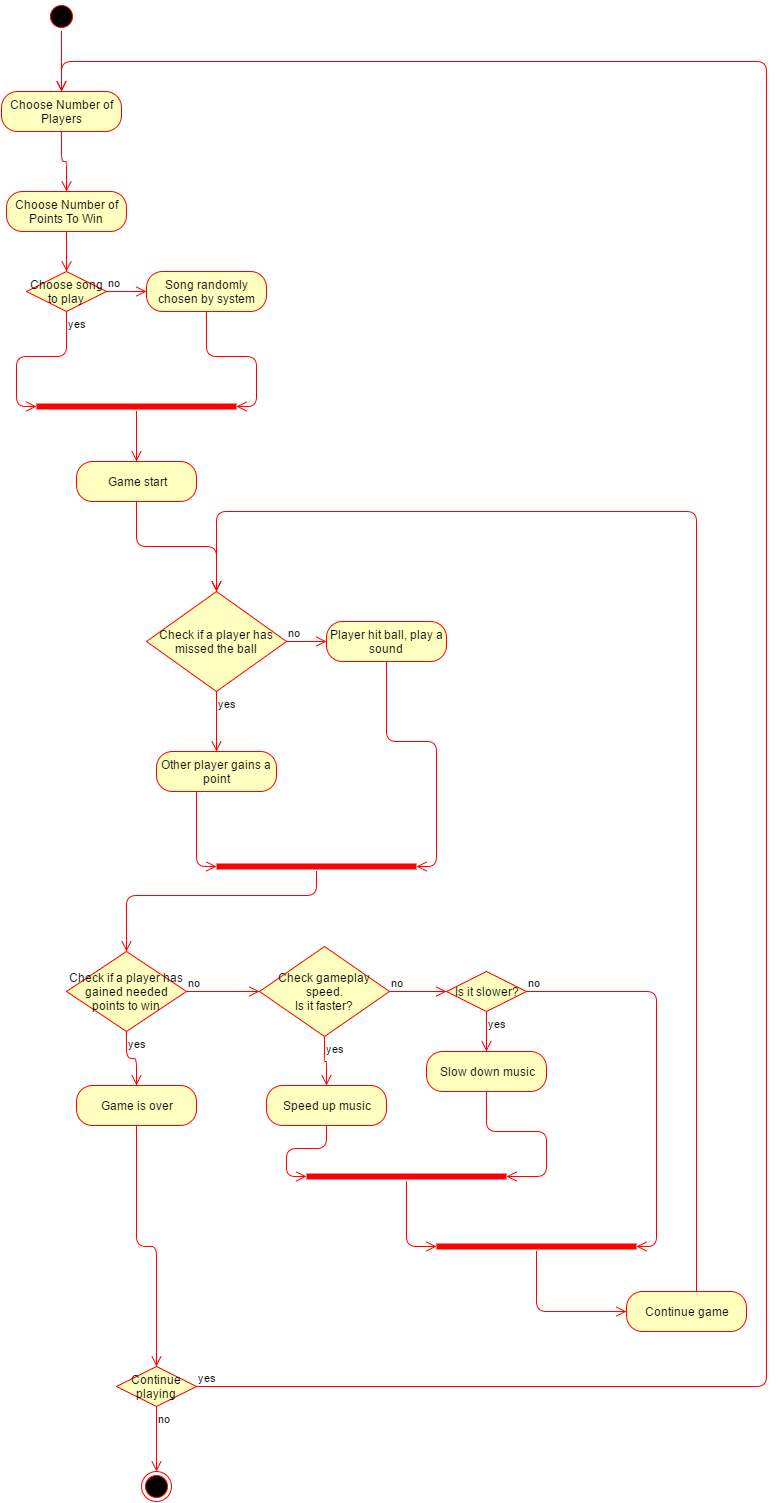

The diagram above was exported from draw.io. Its source (the exported page's mxGraphModel, read from the mxfile embedded in the PNG):
<mxGraphModel dx="878" dy="468" grid="1" gridSize="10" guides="1" tooltips="1" connect="1" arrows="1" fold="1" page="1" pageScale="1" pageWidth="826" pageHeight="1169" background="#ffffff" math="0" shadow="0">
  <root>
    <mxCell id="0" />
    <mxCell id="1" parent="0" />
    <mxCell id="3d725d0a49bf359a-1" value="" style="ellipse;html=1;shape=startState;fillColor=#000000;strokeColor=#ff0000;" vertex="1" parent="1">
      <mxGeometry x="70" y="10" width="30" height="30" as="geometry" />
    </mxCell>
    <mxCell id="3d725d0a49bf359a-2" value="" style="edgeStyle=orthogonalEdgeStyle;html=1;verticalAlign=bottom;endArrow=open;endSize=8;strokeColor=#ff0000;" edge="1" source="3d725d0a49bf359a-1" parent="1" target="3d725d0a49bf359a-3">
      <mxGeometry relative="1" as="geometry">
        <mxPoint x="85" y="100" as="targetPoint" />
        <Array as="points" />
      </mxGeometry>
    </mxCell>
    <mxCell id="3d725d0a49bf359a-3" value="Choose Number of Players" style="rounded=1;whiteSpace=wrap;html=1;arcSize=40;fillColor=#ffffc0;strokeColor=#ff0000;" vertex="1" parent="1">
      <mxGeometry x="25" y="100" width="120" height="40" as="geometry" />
    </mxCell>
    <mxCell id="3d725d0a49bf359a-4" value="" style="edgeStyle=orthogonalEdgeStyle;html=1;verticalAlign=bottom;endArrow=open;endSize=8;strokeColor=#ff0000;" edge="1" source="3d725d0a49bf359a-3" parent="1" target="3d725d0a49bf359a-5">
      <mxGeometry relative="1" as="geometry">
        <mxPoint x="85" y="200" as="targetPoint" />
        <Array as="points">
          <mxPoint x="85" y="170" />
          <mxPoint x="90" y="170" />
        </Array>
      </mxGeometry>
    </mxCell>
    <mxCell id="3d725d0a49bf359a-5" value="Choose Number of Points To Win" style="rounded=1;whiteSpace=wrap;html=1;arcSize=40;fillColor=#ffffc0;strokeColor=#ff0000;" vertex="1" parent="1">
      <mxGeometry x="30" y="200" width="120" height="40" as="geometry" />
    </mxCell>
    <mxCell id="3d725d0a49bf359a-6" value="" style="edgeStyle=orthogonalEdgeStyle;html=1;verticalAlign=bottom;endArrow=open;endSize=8;strokeColor=#ff0000;" edge="1" source="3d725d0a49bf359a-5" parent="1" target="3d725d0a49bf359a-9">
      <mxGeometry relative="1" as="geometry">
        <mxPoint x="90" y="300" as="targetPoint" />
      </mxGeometry>
    </mxCell>
    <mxCell id="3d725d0a49bf359a-9" value="Choose song to play" style="rhombus;whiteSpace=wrap;html=1;fillColor=#ffffc0;strokeColor=#ff0000;" vertex="1" parent="1">
      <mxGeometry x="50" y="280" width="80" height="40" as="geometry" />
    </mxCell>
    <mxCell id="3d725d0a49bf359a-10" value="no" style="edgeStyle=orthogonalEdgeStyle;html=1;align=left;verticalAlign=bottom;endArrow=open;endSize=8;strokeColor=#ff0000;" edge="1" source="3d725d0a49bf359a-9" parent="1" target="3d725d0a49bf359a-14">
      <mxGeometry x="-1" relative="1" as="geometry">
        <mxPoint x="230" y="300" as="targetPoint" />
      </mxGeometry>
    </mxCell>
    <mxCell id="3d725d0a49bf359a-11" value="yes" style="edgeStyle=orthogonalEdgeStyle;html=1;align=left;verticalAlign=top;endArrow=open;endSize=8;strokeColor=#ff0000;entryX=0;entryY=0.5;entryPerimeter=0;" edge="1" source="3d725d0a49bf359a-9" parent="1" target="3d725d0a49bf359a-18">
      <mxGeometry x="-1" relative="1" as="geometry">
        <mxPoint x="90" y="380" as="targetPoint" />
        <Array as="points">
          <mxPoint x="90" y="365" />
          <mxPoint x="40" y="365" />
          <mxPoint x="40" y="415" />
        </Array>
      </mxGeometry>
    </mxCell>
    <mxCell id="3d725d0a49bf359a-14" value="Song randomly chosen by system" style="rounded=1;whiteSpace=wrap;html=1;arcSize=40;fillColor=#ffffc0;strokeColor=#ff0000;" vertex="1" parent="1">
      <mxGeometry x="170" y="280" width="120" height="40" as="geometry" />
    </mxCell>
    <mxCell id="3d725d0a49bf359a-15" value="" style="edgeStyle=orthogonalEdgeStyle;html=1;verticalAlign=bottom;endArrow=open;endSize=8;strokeColor=#ff0000;entryX=1;entryY=0.5;entryPerimeter=0;" edge="1" source="3d725d0a49bf359a-14" parent="1" target="3d725d0a49bf359a-18">
      <mxGeometry relative="1" as="geometry">
        <mxPoint x="230" y="380" as="targetPoint" />
        <Array as="points">
          <mxPoint x="230" y="365" />
          <mxPoint x="280" y="365" />
          <mxPoint x="280" y="415" />
        </Array>
      </mxGeometry>
    </mxCell>
    <mxCell id="3d725d0a49bf359a-18" value="" style="shape=line;html=1;strokeWidth=6;strokeColor=#ff0000;" vertex="1" parent="1">
      <mxGeometry x="60" y="410" width="200" height="10" as="geometry" />
    </mxCell>
    <mxCell id="3d725d0a49bf359a-19" value="" style="edgeStyle=orthogonalEdgeStyle;html=1;verticalAlign=bottom;endArrow=open;endSize=8;strokeColor=#ff0000;" edge="1" source="3d725d0a49bf359a-18" parent="1" target="3d725d0a49bf359a-20">
      <mxGeometry relative="1" as="geometry">
        <mxPoint x="160" y="490" as="targetPoint" />
      </mxGeometry>
    </mxCell>
    <mxCell id="3d725d0a49bf359a-20" value="Game start" style="rounded=1;whiteSpace=wrap;html=1;arcSize=40;fillColor=#ffffc0;strokeColor=#ff0000;" vertex="1" parent="1">
      <mxGeometry x="100" y="470" width="120" height="40" as="geometry" />
    </mxCell>
    <mxCell id="3d725d0a49bf359a-21" value="" style="edgeStyle=orthogonalEdgeStyle;html=1;verticalAlign=bottom;endArrow=open;endSize=8;strokeColor=#ff0000;" edge="1" source="3d725d0a49bf359a-20" parent="1" target="3d725d0a49bf359a-22">
      <mxGeometry relative="1" as="geometry">
        <mxPoint x="160" y="570" as="targetPoint" />
      </mxGeometry>
    </mxCell>
    <mxCell id="3d725d0a49bf359a-22" value="Check if a player has missed the ball" style="rhombus;whiteSpace=wrap;html=1;fillColor=#ffffc0;strokeColor=#ff0000;" vertex="1" parent="1">
      <mxGeometry x="170" y="600" width="140" height="100" as="geometry" />
    </mxCell>
    <mxCell id="3d725d0a49bf359a-23" value="no" style="edgeStyle=orthogonalEdgeStyle;html=1;align=left;verticalAlign=bottom;endArrow=open;endSize=8;strokeColor=#ff0000;" edge="1" source="3d725d0a49bf359a-22" parent="1" target="3d725d0a49bf359a-27">
      <mxGeometry x="-1" relative="1" as="geometry">
        <mxPoint x="410" y="650" as="targetPoint" />
      </mxGeometry>
    </mxCell>
    <mxCell id="3d725d0a49bf359a-24" value="yes" style="edgeStyle=orthogonalEdgeStyle;html=1;align=left;verticalAlign=top;endArrow=open;endSize=8;strokeColor=#ff0000;" edge="1" source="3d725d0a49bf359a-22" parent="1" target="3d725d0a49bf359a-25">
      <mxGeometry x="-1" relative="1" as="geometry">
        <mxPoint x="240" y="780" as="targetPoint" />
      </mxGeometry>
    </mxCell>
    <mxCell id="3d725d0a49bf359a-25" value="Other player gains a point" style="rounded=1;whiteSpace=wrap;html=1;arcSize=40;fillColor=#ffffc0;strokeColor=#ff0000;" vertex="1" parent="1">
      <mxGeometry x="180" y="760" width="120" height="40" as="geometry" />
    </mxCell>
    <mxCell id="3d725d0a49bf359a-26" value="" style="edgeStyle=orthogonalEdgeStyle;html=1;verticalAlign=bottom;endArrow=open;endSize=8;strokeColor=#ff0000;entryX=0;entryY=0.5;entryPerimeter=0;" edge="1" source="3d725d0a49bf359a-25" parent="1" target="3d725d0a49bf359a-29">
      <mxGeometry relative="1" as="geometry">
        <mxPoint x="240" y="860" as="targetPoint" />
        <Array as="points">
          <mxPoint x="220" y="875" />
        </Array>
      </mxGeometry>
    </mxCell>
    <mxCell id="3d725d0a49bf359a-27" value="Player hit ball, play a sound" style="rounded=1;whiteSpace=wrap;html=1;arcSize=40;fillColor=#ffffc0;strokeColor=#ff0000;" vertex="1" parent="1">
      <mxGeometry x="350" y="630" width="120" height="40" as="geometry" />
    </mxCell>
    <mxCell id="3d725d0a49bf359a-28" value="" style="edgeStyle=orthogonalEdgeStyle;html=1;verticalAlign=bottom;endArrow=open;endSize=8;strokeColor=#ff0000;entryX=1;entryY=0.5;entryPerimeter=0;" edge="1" source="3d725d0a49bf359a-27" parent="1" target="3d725d0a49bf359a-29">
      <mxGeometry relative="1" as="geometry">
        <mxPoint x="410" y="730" as="targetPoint" />
        <Array as="points">
          <mxPoint x="410" y="750" />
          <mxPoint x="460" y="750" />
          <mxPoint x="460" y="875" />
        </Array>
      </mxGeometry>
    </mxCell>
    <mxCell id="3d725d0a49bf359a-29" value="" style="shape=line;html=1;strokeWidth=6;strokeColor=#ff0000;" vertex="1" parent="1">
      <mxGeometry x="240" y="870" width="200" height="10" as="geometry" />
    </mxCell>
    <mxCell id="3d725d0a49bf359a-30" value="" style="edgeStyle=orthogonalEdgeStyle;html=1;verticalAlign=bottom;endArrow=open;endSize=8;strokeColor=#ff0000;" edge="1" source="3d725d0a49bf359a-29" parent="1" target="3d725d0a49bf359a-33">
      <mxGeometry relative="1" as="geometry">
        <mxPoint x="580" y="884" as="targetPoint" />
        <Array as="points">
          <mxPoint x="340" y="904" />
        </Array>
      </mxGeometry>
    </mxCell>
    <mxCell id="3d725d0a49bf359a-33" value="Check if a player has gained needed points to win" style="rhombus;whiteSpace=wrap;html=1;fillColor=#ffffc0;strokeColor=#ff0000;" vertex="1" parent="1">
      <mxGeometry x="90" y="960" width="120" height="80" as="geometry" />
    </mxCell>
    <mxCell id="3d725d0a49bf359a-34" value="no" style="edgeStyle=orthogonalEdgeStyle;html=1;align=left;verticalAlign=bottom;endArrow=open;endSize=8;strokeColor=#ff0000;" edge="1" source="3d725d0a49bf359a-33" parent="1" target="3d725d0a49bf359a-44">
      <mxGeometry x="-1" relative="1" as="geometry">
        <mxPoint x="370" y="1000" as="targetPoint" />
      </mxGeometry>
    </mxCell>
    <mxCell id="3d725d0a49bf359a-35" value="yes" style="edgeStyle=orthogonalEdgeStyle;html=1;align=left;verticalAlign=top;endArrow=open;endSize=8;strokeColor=#ff0000;" edge="1" source="3d725d0a49bf359a-33" parent="1" target="3d725d0a49bf359a-38">
      <mxGeometry x="-1" relative="1" as="geometry">
        <mxPoint x="560" y="994" as="targetPoint" />
      </mxGeometry>
    </mxCell>
    <mxCell id="3d725d0a49bf359a-36" value="Continue game" style="rounded=1;whiteSpace=wrap;html=1;arcSize=40;fillColor=#ffffc0;strokeColor=#ff0000;" vertex="1" parent="1">
      <mxGeometry x="650" y="1300" width="120" height="40" as="geometry" />
    </mxCell>
    <mxCell id="3d725d0a49bf359a-37" value="" style="edgeStyle=orthogonalEdgeStyle;html=1;verticalAlign=bottom;endArrow=open;endSize=8;strokeColor=#ff0000;" edge="1" source="3d725d0a49bf359a-36" parent="1" target="3d725d0a49bf359a-22">
      <mxGeometry relative="1" as="geometry">
        <mxPoint x="230" y="550" as="targetPoint" />
        <Array as="points">
          <mxPoint x="720" y="520" />
          <mxPoint x="240" y="520" />
        </Array>
      </mxGeometry>
    </mxCell>
    <mxCell id="3d725d0a49bf359a-38" value="Game is over" style="rounded=1;whiteSpace=wrap;html=1;arcSize=40;fillColor=#ffffc0;strokeColor=#ff0000;" vertex="1" parent="1">
      <mxGeometry x="100" y="1094" width="120" height="40" as="geometry" />
    </mxCell>
    <mxCell id="3d725d0a49bf359a-39" value="" style="edgeStyle=orthogonalEdgeStyle;html=1;verticalAlign=bottom;endArrow=open;endSize=8;strokeColor=#ff0000;" edge="1" source="3d725d0a49bf359a-38" parent="1" target="3d725d0a49bf359a-40">
      <mxGeometry relative="1" as="geometry">
        <mxPoint x="560" y="1074" as="targetPoint" />
      </mxGeometry>
    </mxCell>
    <mxCell id="3d725d0a49bf359a-40" value="Continue playing" style="rhombus;whiteSpace=wrap;html=1;fillColor=#ffffc0;strokeColor=#ff0000;" vertex="1" parent="1">
      <mxGeometry x="140" y="1375" width="80" height="40" as="geometry" />
    </mxCell>
    <mxCell id="3d725d0a49bf359a-41" value="yes" style="edgeStyle=orthogonalEdgeStyle;html=1;align=left;verticalAlign=bottom;endArrow=open;endSize=8;strokeColor=#ff0000;" edge="1" source="3d725d0a49bf359a-40" parent="1" target="3d725d0a49bf359a-3">
      <mxGeometry x="-1" relative="1" as="geometry">
        <mxPoint x="190" y="90" as="targetPoint" />
        <Array as="points">
          <mxPoint x="790" y="1395" />
          <mxPoint x="790" y="70" />
          <mxPoint x="85" y="70" />
        </Array>
      </mxGeometry>
    </mxCell>
    <mxCell id="3d725d0a49bf359a-42" value="no" style="edgeStyle=orthogonalEdgeStyle;html=1;align=left;verticalAlign=top;endArrow=open;endSize=8;strokeColor=#ff0000;" edge="1" source="3d725d0a49bf359a-40" parent="1" target="3d725d0a49bf359a-43">
      <mxGeometry x="-1" relative="1" as="geometry">
        <mxPoint x="560" y="1154" as="targetPoint" />
      </mxGeometry>
    </mxCell>
    <mxCell id="3d725d0a49bf359a-43" value="" style="ellipse;html=1;shape=endState;fillColor=#000000;strokeColor=#ff0000;" vertex="1" parent="1">
      <mxGeometry x="165" y="1480" width="30" height="30" as="geometry" />
    </mxCell>
    <mxCell id="3d725d0a49bf359a-44" value="Check gameplay speed.&lt;div&gt;Is it faster?&lt;/div&gt;" style="rhombus;whiteSpace=wrap;html=1;fillColor=#ffffc0;strokeColor=#ff0000;" vertex="1" parent="1">
      <mxGeometry x="283" y="955" width="130" height="90" as="geometry" />
    </mxCell>
    <mxCell id="3d725d0a49bf359a-45" value="no" style="edgeStyle=orthogonalEdgeStyle;html=1;align=left;verticalAlign=bottom;endArrow=open;endSize=8;strokeColor=#ff0000;" edge="1" source="3d725d0a49bf359a-44" parent="1" target="3d725d0a49bf359a-47">
      <mxGeometry x="-1" relative="1" as="geometry">
        <mxPoint x="510" y="1000" as="targetPoint" />
      </mxGeometry>
    </mxCell>
    <mxCell id="3d725d0a49bf359a-46" value="yes" style="edgeStyle=orthogonalEdgeStyle;html=1;align=left;verticalAlign=top;endArrow=open;endSize=8;strokeColor=#ff0000;" edge="1" source="3d725d0a49bf359a-44" parent="1" target="3d725d0a49bf359a-50">
      <mxGeometry x="-1" relative="1" as="geometry">
        <mxPoint x="370" y="1080" as="targetPoint" />
        <Array as="points">
          <mxPoint x="348" y="1070" />
          <mxPoint x="350" y="1070" />
        </Array>
      </mxGeometry>
    </mxCell>
    <mxCell id="3d725d0a49bf359a-47" value="Is it slower?" style="rhombus;whiteSpace=wrap;html=1;fillColor=#ffffc0;strokeColor=#ff0000;" vertex="1" parent="1">
      <mxGeometry x="470" y="980" width="80" height="40" as="geometry" />
    </mxCell>
    <mxCell id="3d725d0a49bf359a-48" value="no" style="edgeStyle=orthogonalEdgeStyle;html=1;align=left;verticalAlign=bottom;endArrow=open;endSize=8;strokeColor=#ff0000;entryX=1;entryY=0.5;entryPerimeter=0;" edge="1" source="3d725d0a49bf359a-47" parent="1" target="3d725d0a49bf359a-56">
      <mxGeometry x="-1" relative="1" as="geometry">
        <mxPoint x="650" y="1000" as="targetPoint" />
        <Array as="points">
          <mxPoint x="680" y="1000" />
          <mxPoint x="680" y="1255" />
        </Array>
      </mxGeometry>
    </mxCell>
    <mxCell id="3d725d0a49bf359a-49" value="yes" style="edgeStyle=orthogonalEdgeStyle;html=1;align=left;verticalAlign=top;endArrow=open;endSize=8;strokeColor=#ff0000;" edge="1" source="3d725d0a49bf359a-47" parent="1" target="3d725d0a49bf359a-52">
      <mxGeometry x="-1" relative="1" as="geometry">
        <mxPoint x="510" y="1080" as="targetPoint" />
      </mxGeometry>
    </mxCell>
    <mxCell id="3d725d0a49bf359a-50" value="Speed up music" style="rounded=1;whiteSpace=wrap;html=1;arcSize=40;fillColor=#ffffc0;strokeColor=#ff0000;" vertex="1" parent="1">
      <mxGeometry x="290" y="1094" width="120" height="40" as="geometry" />
    </mxCell>
    <mxCell id="3d725d0a49bf359a-51" value="" style="edgeStyle=orthogonalEdgeStyle;html=1;verticalAlign=bottom;endArrow=open;endSize=8;strokeColor=#ff0000;entryX=0;entryY=0.5;entryPerimeter=0;" edge="1" source="3d725d0a49bf359a-50" parent="1" target="3d725d0a49bf359a-54">
      <mxGeometry relative="1" as="geometry">
        <mxPoint x="370" y="1160" as="targetPoint" />
        <Array as="points">
          <mxPoint x="350" y="1157" />
          <mxPoint x="310" y="1157" />
          <mxPoint x="310" y="1185" />
        </Array>
      </mxGeometry>
    </mxCell>
    <mxCell id="3d725d0a49bf359a-52" value="Slow down music" style="rounded=1;whiteSpace=wrap;html=1;arcSize=40;fillColor=#ffffc0;strokeColor=#ff0000;" vertex="1" parent="1">
      <mxGeometry x="450" y="1060" width="120" height="40" as="geometry" />
    </mxCell>
    <mxCell id="3d725d0a49bf359a-53" value="" style="edgeStyle=orthogonalEdgeStyle;html=1;verticalAlign=bottom;endArrow=open;endSize=8;strokeColor=#ff0000;entryX=1;entryY=0.5;entryPerimeter=0;" edge="1" source="3d725d0a49bf359a-52" parent="1" target="3d725d0a49bf359a-54">
      <mxGeometry relative="1" as="geometry">
        <mxPoint x="510" y="1160" as="targetPoint" />
        <Array as="points">
          <mxPoint x="510" y="1140" />
          <mxPoint x="570" y="1140" />
          <mxPoint x="570" y="1185" />
        </Array>
      </mxGeometry>
    </mxCell>
    <mxCell id="3d725d0a49bf359a-54" value="" style="shape=line;html=1;strokeWidth=6;strokeColor=#ff0000;" vertex="1" parent="1">
      <mxGeometry x="330" y="1180" width="200" height="10" as="geometry" />
    </mxCell>
    <mxCell id="3d725d0a49bf359a-55" value="" style="edgeStyle=orthogonalEdgeStyle;html=1;verticalAlign=bottom;endArrow=open;endSize=8;strokeColor=#ff0000;entryX=0;entryY=0.5;entryPerimeter=0;" edge="1" source="3d725d0a49bf359a-54" parent="1" target="3d725d0a49bf359a-56">
      <mxGeometry relative="1" as="geometry">
        <mxPoint x="430" y="1260" as="targetPoint" />
        <Array as="points">
          <mxPoint x="430" y="1255" />
        </Array>
      </mxGeometry>
    </mxCell>
    <mxCell id="3d725d0a49bf359a-56" value="" style="shape=line;html=1;strokeWidth=6;strokeColor=#ff0000;" vertex="1" parent="1">
      <mxGeometry x="460" y="1250" width="200" height="10" as="geometry" />
    </mxCell>
    <mxCell id="3d725d0a49bf359a-57" value="" style="edgeStyle=orthogonalEdgeStyle;html=1;verticalAlign=bottom;endArrow=open;endSize=8;strokeColor=#ff0000;entryX=0;entryY=0.5;" edge="1" source="3d725d0a49bf359a-56" parent="1" target="3d725d0a49bf359a-36">
      <mxGeometry relative="1" as="geometry">
        <mxPoint x="560" y="1330" as="targetPoint" />
        <Array as="points">
          <mxPoint x="560" y="1320" />
        </Array>
      </mxGeometry>
    </mxCell>
  </root>
</mxGraphModel>